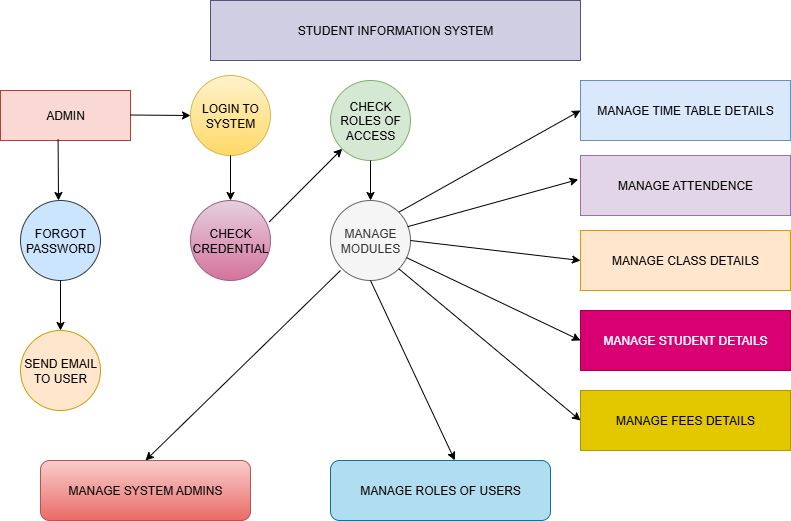

The diagram above was exported from draw.io. Its source (the exported page's mxGraphModel, read from the mxfile embedded in the PNG):
<mxGraphModel dx="1042" dy="1662" grid="1" gridSize="10" guides="1" tooltips="1" connect="1" arrows="1" fold="1" page="1" pageScale="1" pageWidth="850" pageHeight="1100" math="0" shadow="0">
  <root>
    <mxCell id="0" />
    <mxCell id="1" parent="0" />
    <mxCell id="vdtPOlFyLwsBMH8nr6um-1" value="STUDENT INFORMATION SYSTEM" style="rounded=0;whiteSpace=wrap;html=1;fillColor=#d0cee2;strokeColor=#56517e;" vertex="1" parent="1">
      <mxGeometry x="240" y="-550" width="370" height="60" as="geometry" />
    </mxCell>
    <mxCell id="vdtPOlFyLwsBMH8nr6um-2" value="ADMIN" style="rounded=0;whiteSpace=wrap;html=1;fillColor=#fad9d5;strokeColor=#ae4132;" vertex="1" parent="1">
      <mxGeometry x="30" y="-460" width="130" height="50" as="geometry" />
    </mxCell>
    <mxCell id="vdtPOlFyLwsBMH8nr6um-3" value="" style="endArrow=classic;html=1;rounded=0;exitX=1;exitY=0.6;exitDx=0;exitDy=0;exitPerimeter=0;" edge="1" parent="1">
      <mxGeometry width="50" height="50" relative="1" as="geometry">
        <mxPoint x="160" y="-435.5" as="sourcePoint" />
        <mxPoint x="220" y="-435" as="targetPoint" />
      </mxGeometry>
    </mxCell>
    <mxCell id="vdtPOlFyLwsBMH8nr6um-5" value="LOGIN TO SYSTEM" style="ellipse;whiteSpace=wrap;html=1;aspect=fixed;fillColor=#fff2cc;gradientColor=#ffd966;strokeColor=#d6b656;" vertex="1" parent="1">
      <mxGeometry x="220" y="-475" width="80" height="80" as="geometry" />
    </mxCell>
    <mxCell id="vdtPOlFyLwsBMH8nr6um-6" value="CHECK ROLES OF ACCESS" style="ellipse;whiteSpace=wrap;html=1;aspect=fixed;fillColor=#d5e8d4;strokeColor=#82b366;" vertex="1" parent="1">
      <mxGeometry x="360" y="-470" width="80" height="80" as="geometry" />
    </mxCell>
    <mxCell id="vdtPOlFyLwsBMH8nr6um-7" value="CHECK CREDENTIAL" style="ellipse;whiteSpace=wrap;html=1;aspect=fixed;fillColor=#e6d0de;gradientColor=#d5739d;strokeColor=#996185;" vertex="1" parent="1">
      <mxGeometry x="220" y="-350" width="80" height="80" as="geometry" />
    </mxCell>
    <mxCell id="vdtPOlFyLwsBMH8nr6um-8" value="" style="endArrow=classic;html=1;rounded=0;entryX=0.5;entryY=0;entryDx=0;entryDy=0;exitX=0.5;exitY=1;exitDx=0;exitDy=0;" edge="1" parent="1" source="vdtPOlFyLwsBMH8nr6um-5" target="vdtPOlFyLwsBMH8nr6um-7">
      <mxGeometry width="50" height="50" relative="1" as="geometry">
        <mxPoint x="260" y="-390" as="sourcePoint" />
        <mxPoint x="450" y="-290" as="targetPoint" />
      </mxGeometry>
    </mxCell>
    <mxCell id="vdtPOlFyLwsBMH8nr6um-9" value="" style="endArrow=classic;html=1;rounded=0;exitX=0.985;exitY=0.267;exitDx=0;exitDy=0;exitPerimeter=0;" edge="1" parent="1" source="vdtPOlFyLwsBMH8nr6um-7" target="vdtPOlFyLwsBMH8nr6um-6">
      <mxGeometry width="50" height="50" relative="1" as="geometry">
        <mxPoint x="400" y="-240" as="sourcePoint" />
        <mxPoint x="450" y="-290" as="targetPoint" />
      </mxGeometry>
    </mxCell>
    <mxCell id="vdtPOlFyLwsBMH8nr6um-10" value="MANAGE MODULES" style="ellipse;whiteSpace=wrap;html=1;aspect=fixed;fillColor=#f5f5f5;fontColor=#333333;strokeColor=#666666;" vertex="1" parent="1">
      <mxGeometry x="360" y="-350" width="80" height="80" as="geometry" />
    </mxCell>
    <mxCell id="vdtPOlFyLwsBMH8nr6um-11" value="" style="endArrow=classic;html=1;rounded=0;" edge="1" parent="1" source="vdtPOlFyLwsBMH8nr6um-6" target="vdtPOlFyLwsBMH8nr6um-10">
      <mxGeometry width="50" height="50" relative="1" as="geometry">
        <mxPoint x="400" y="-240" as="sourcePoint" />
        <mxPoint x="450" y="-290" as="targetPoint" />
      </mxGeometry>
    </mxCell>
    <mxCell id="vdtPOlFyLwsBMH8nr6um-12" value="FORGOT PASSWORD" style="ellipse;whiteSpace=wrap;html=1;aspect=fixed;fillColor=#cce5ff;strokeColor=#36393d;" vertex="1" parent="1">
      <mxGeometry x="50" y="-350" width="80" height="80" as="geometry" />
    </mxCell>
    <mxCell id="vdtPOlFyLwsBMH8nr6um-13" value="" style="endArrow=classic;html=1;rounded=0;exitX=0.443;exitY=0.98;exitDx=0;exitDy=0;exitPerimeter=0;" edge="1" parent="1" source="vdtPOlFyLwsBMH8nr6um-2">
      <mxGeometry width="50" height="50" relative="1" as="geometry">
        <mxPoint x="400" y="-240" as="sourcePoint" />
        <mxPoint x="88" y="-350" as="targetPoint" />
      </mxGeometry>
    </mxCell>
    <mxCell id="vdtPOlFyLwsBMH8nr6um-14" value="SEND EMAIL TO USER" style="ellipse;whiteSpace=wrap;html=1;aspect=fixed;fillColor=#ffe6cc;strokeColor=#d79b00;" vertex="1" parent="1">
      <mxGeometry x="50" y="-220" width="80" height="80" as="geometry" />
    </mxCell>
    <mxCell id="vdtPOlFyLwsBMH8nr6um-15" value="" style="endArrow=classic;html=1;rounded=0;exitX=0.5;exitY=1;exitDx=0;exitDy=0;entryX=0.5;entryY=0;entryDx=0;entryDy=0;" edge="1" parent="1" source="vdtPOlFyLwsBMH8nr6um-12" target="vdtPOlFyLwsBMH8nr6um-14">
      <mxGeometry width="50" height="50" relative="1" as="geometry">
        <mxPoint x="400" y="-240" as="sourcePoint" />
        <mxPoint x="450" y="-290" as="targetPoint" />
      </mxGeometry>
    </mxCell>
    <mxCell id="vdtPOlFyLwsBMH8nr6um-16" value="MANAGE TIME TABLE DETAILS" style="rounded=0;whiteSpace=wrap;html=1;fillColor=#dae8fc;strokeColor=#6c8ebf;" vertex="1" parent="1">
      <mxGeometry x="610" y="-470" width="210" height="60" as="geometry" />
    </mxCell>
    <mxCell id="vdtPOlFyLwsBMH8nr6um-17" value="" style="endArrow=classic;html=1;rounded=0;exitX=1;exitY=0;exitDx=0;exitDy=0;entryX=0;entryY=0.5;entryDx=0;entryDy=0;" edge="1" parent="1" source="vdtPOlFyLwsBMH8nr6um-10" target="vdtPOlFyLwsBMH8nr6um-16">
      <mxGeometry width="50" height="50" relative="1" as="geometry">
        <mxPoint x="400" y="-240" as="sourcePoint" />
        <mxPoint x="450" y="-290" as="targetPoint" />
      </mxGeometry>
    </mxCell>
    <mxCell id="vdtPOlFyLwsBMH8nr6um-18" value="MANAGE ATTENDENCE" style="rounded=0;whiteSpace=wrap;html=1;fillColor=#e1d5e7;strokeColor=#9673a6;" vertex="1" parent="1">
      <mxGeometry x="610" y="-395" width="210" height="60" as="geometry" />
    </mxCell>
    <mxCell id="vdtPOlFyLwsBMH8nr6um-22" value="" style="endArrow=classic;html=1;rounded=0;exitX=0.965;exitY=0.327;exitDx=0;exitDy=0;exitPerimeter=0;entryX=-0.011;entryY=0.4;entryDx=0;entryDy=0;entryPerimeter=0;" edge="1" parent="1" source="vdtPOlFyLwsBMH8nr6um-10" target="vdtPOlFyLwsBMH8nr6um-18">
      <mxGeometry width="50" height="50" relative="1" as="geometry">
        <mxPoint x="400" y="-250" as="sourcePoint" />
        <mxPoint x="450" y="-300" as="targetPoint" />
      </mxGeometry>
    </mxCell>
    <mxCell id="vdtPOlFyLwsBMH8nr6um-23" value="MANAGE CLASS DETAILS" style="rounded=0;whiteSpace=wrap;html=1;fillColor=#ffe6cc;strokeColor=#d79b00;" vertex="1" parent="1">
      <mxGeometry x="610" y="-320" width="210" height="60" as="geometry" />
    </mxCell>
    <mxCell id="vdtPOlFyLwsBMH8nr6um-24" value="" style="endArrow=classic;html=1;rounded=0;exitX=1;exitY=0.5;exitDx=0;exitDy=0;entryX=0;entryY=0.5;entryDx=0;entryDy=0;" edge="1" parent="1" source="vdtPOlFyLwsBMH8nr6um-10" target="vdtPOlFyLwsBMH8nr6um-23">
      <mxGeometry width="50" height="50" relative="1" as="geometry">
        <mxPoint x="425" y="-190" as="sourcePoint" />
        <mxPoint x="475" y="-240" as="targetPoint" />
      </mxGeometry>
    </mxCell>
    <mxCell id="vdtPOlFyLwsBMH8nr6um-25" value="MANAGE STUDENT DETAILS" style="rounded=0;whiteSpace=wrap;html=1;fillColor=#d80073;fontColor=#ffffff;strokeColor=#A50040;" vertex="1" parent="1">
      <mxGeometry x="610" y="-240" width="210" height="60" as="geometry" />
    </mxCell>
    <mxCell id="vdtPOlFyLwsBMH8nr6um-26" value="" style="endArrow=classic;html=1;rounded=0;entryX=0;entryY=0.5;entryDx=0;entryDy=0;" edge="1" parent="1" source="vdtPOlFyLwsBMH8nr6um-10" target="vdtPOlFyLwsBMH8nr6um-25">
      <mxGeometry width="50" height="50" relative="1" as="geometry">
        <mxPoint x="440" y="-290" as="sourcePoint" />
        <mxPoint x="600" y="-230" as="targetPoint" />
      </mxGeometry>
    </mxCell>
    <mxCell id="vdtPOlFyLwsBMH8nr6um-27" value="MANAGE FEES DETAILS" style="rounded=0;whiteSpace=wrap;html=1;fillColor=#e3c800;fontColor=#000000;strokeColor=#B09500;" vertex="1" parent="1">
      <mxGeometry x="610" y="-160" width="210" height="60" as="geometry" />
    </mxCell>
    <mxCell id="vdtPOlFyLwsBMH8nr6um-28" value="" style="endArrow=classic;html=1;rounded=0;exitX=1;exitY=1;exitDx=0;exitDy=0;entryX=0;entryY=0.5;entryDx=0;entryDy=0;" edge="1" parent="1" source="vdtPOlFyLwsBMH8nr6um-10" target="vdtPOlFyLwsBMH8nr6um-27">
      <mxGeometry width="50" height="50" relative="1" as="geometry">
        <mxPoint x="425" y="-110" as="sourcePoint" />
        <mxPoint x="475" y="-160" as="targetPoint" />
      </mxGeometry>
    </mxCell>
    <mxCell id="vdtPOlFyLwsBMH8nr6um-30" value="MANAGE SYSTEM ADMINS" style="rounded=1;whiteSpace=wrap;html=1;fillColor=#f8cecc;gradientColor=#ea6b66;strokeColor=#b85450;" vertex="1" parent="1">
      <mxGeometry x="70" y="-90" width="210" height="60" as="geometry" />
    </mxCell>
    <mxCell id="vdtPOlFyLwsBMH8nr6um-32" value="MANAGE ROLES OF USERS" style="rounded=1;whiteSpace=wrap;html=1;fillColor=#b1ddf0;strokeColor=#10739e;" vertex="1" parent="1">
      <mxGeometry x="360" y="-90" width="220" height="60" as="geometry" />
    </mxCell>
    <mxCell id="vdtPOlFyLwsBMH8nr6um-33" value="" style="endArrow=classic;html=1;rounded=0;exitX=0.5;exitY=1;exitDx=0;exitDy=0;entryX=0.565;entryY=-0.003;entryDx=0;entryDy=0;entryPerimeter=0;" edge="1" parent="1" source="vdtPOlFyLwsBMH8nr6um-10" target="vdtPOlFyLwsBMH8nr6um-32">
      <mxGeometry width="50" height="50" relative="1" as="geometry">
        <mxPoint x="390" y="-170" as="sourcePoint" />
        <mxPoint x="440" y="-220" as="targetPoint" />
      </mxGeometry>
    </mxCell>
    <mxCell id="vdtPOlFyLwsBMH8nr6um-34" value="" style="endArrow=classic;html=1;rounded=0;entryX=0.5;entryY=0;entryDx=0;entryDy=0;" edge="1" parent="1" target="vdtPOlFyLwsBMH8nr6um-30">
      <mxGeometry width="50" height="50" relative="1" as="geometry">
        <mxPoint x="370" y="-280" as="sourcePoint" />
        <mxPoint x="285" y="-155" as="targetPoint" />
        <Array as="points">
          <mxPoint x="370" y="-280" />
        </Array>
      </mxGeometry>
    </mxCell>
  </root>
</mxGraphModel>